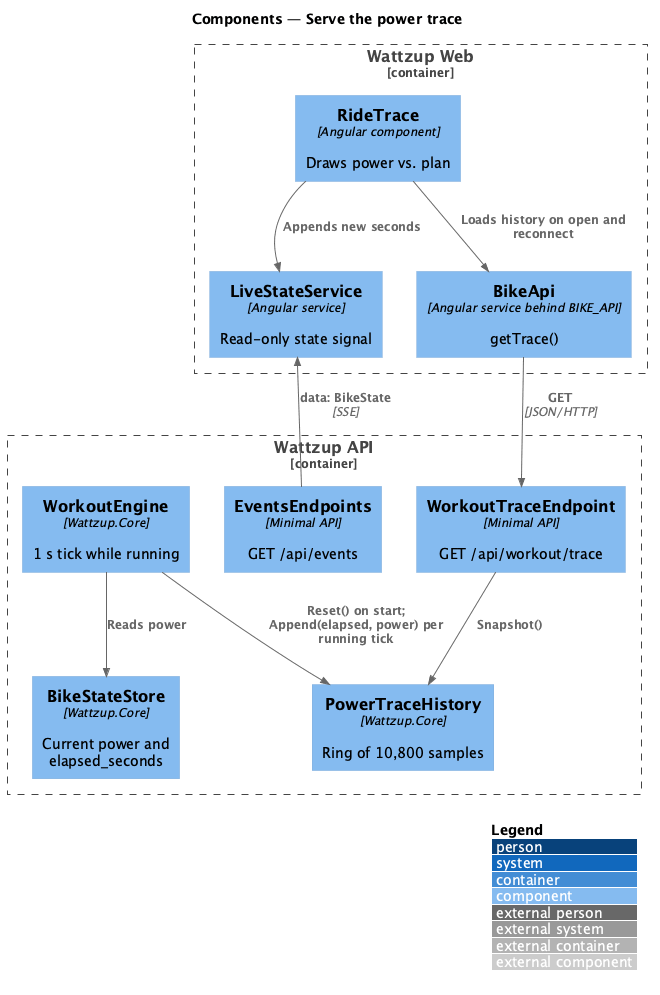

The diagram above was rendered by PlantUML. Its source (embedded in the PNG):
@startuml
!include <C4/C4_Component>
LAYOUT_WITH_LEGEND()
title Components — Serve the power trace

Container_Boundary(be, "Wattzup API") {
  Component(eng, "WorkoutEngine", "Wattzup.Core", "1 s tick while running")
  Component(hist, "PowerTraceHistory", "Wattzup.Core", "Ring of 10,800 samples")
  Component(store, "BikeStateStore", "Wattzup.Core", "Current power and elapsed_seconds")
  Component(ep, "WorkoutTraceEndpoint", "Minimal API", "GET /api/workout/trace")
  Component(sse, "EventsEndpoints", "Minimal API", "GET /api/events")
}
Container_Boundary(web, "Wattzup Web") {
  Component(api, "BikeApi", "Angular service behind BIKE_API", "getTrace()")
  Component(live, "LiveStateService", "Angular service", "Read-only state signal")
  Component(trace, "RideTrace", "Angular component", "Draws power vs. plan")
}

Rel(eng, hist, "Reset() on start; Append(elapsed, power) per running tick")
Rel(eng, store, "Reads power")
Rel(ep, hist, "Snapshot()")
Rel(api, ep, "GET", "JSON/HTTP")
Rel(sse, live, "data: BikeState", "SSE")
Rel(trace, api, "Loads history on open and reconnect")
Rel(trace, live, "Appends new seconds")
@enduml